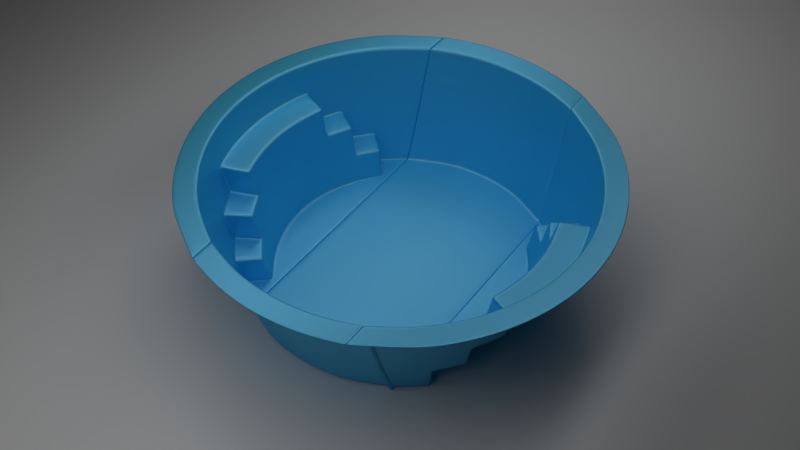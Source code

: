 # Source: pool.blend  (saved by Blender 2.79.0; exported with 4.5.12 LTS)
import bpy
from mathutils import Matrix  # noqa: F401  (used for matrix-valued properties, if any)

bpy.ops.wm.read_factory_settings(use_empty=True)
scene = bpy.context.scene
scene.name = 'Scene'

# ---- collections
col_collection_1 = bpy.data.collections.new('Collection 1'); scene.collection.children.link(col_collection_1)

# ---- materials (node trees are filled in below, after node groups)
mat_light = bpy.data.materials.new('light')
mat_light.alpha_threshold = 0.0
mat_light.roughness = 0.5
mat_floor = bpy.data.materials.new('floor')
mat_floor.alpha_threshold = 0.0
mat_floor.roughness = 0.5
mat_plastc = bpy.data.materials.new('plastc')
mat_plastc.alpha_threshold = 0.0
mat_plastc.roughness = 0.5

# ---- material node trees
mat_light.use_nodes = True; mat_light.node_tree.nodes.clear()
_N = mat_light.node_tree.nodes; _L = mat_light.node_tree.links
n0 = _N.new('ShaderNodeOutputMaterial'); n0.name = 'Material Output'; n0.location = (300, 300)
n1 = _N.new('ShaderNodeEmission'); n1.name = 'Emission'; n1.location = (10, 300)
_L.new(n1.outputs[0], n0.inputs[0])
n0.is_active_output = True
mat_floor.use_nodes = True; mat_floor.node_tree.nodes.clear()
_N = mat_floor.node_tree.nodes; _L = mat_floor.node_tree.links
n0 = _N.new('ShaderNodeBsdfDiffuse'); n0.name = 'Diffuse BSDF'; n0.location = (10, 300)
n0.inputs[0].default_value = (1.0, 1.0, 1.0, 1.0)
n1 = _N.new('ShaderNodeOutputMaterial'); n1.name = 'Material Output'; n1.location = (497, 238)
n2 = _N.new('ShaderNodeMixShader'); n2.name = 'Mix Shader'; n2.location = (277, 271)
n2.inputs[0].default_value = 0.1
n3 = _N.new('ShaderNodeBsdfAnisotropic'); n3.name = 'Glossy BSDF'; n3.location = (-12, 108)
n3.distribution = 'GGX'
n3.inputs[1].default_value = 0.3873
_L.new(n0.outputs[0], n2.inputs[1])
_L.new(n2.outputs[0], n1.inputs[0])
_L.new(n3.outputs[0], n2.inputs[2])
n1.is_active_output = True
mat_plastc.use_nodes = True; mat_plastc.node_tree.nodes.clear()
_N = mat_plastc.node_tree.nodes; _L = mat_plastc.node_tree.links
n0 = _N.new('ShaderNodeOutputMaterial'); n0.name = 'Material Output'; n0.location = (460, 300)
n1 = _N.new('ShaderNodeBsdfDiffuse'); n1.name = 'Diffuse BSDF'; n1.location = (10, 300)
n1.inputs[0].default_value = (0.01059, 0.6523, 0.9808, 1.0)
n2 = _N.new('ShaderNodeMixShader'); n2.name = 'Mix Shader'; n2.location = (240, 270)
n2.inputs[0].default_value = 0.6091
n3 = _N.new('ShaderNodeBsdfAnisotropic'); n3.name = 'Glossy BSDF'; n3.location = (76, 52)
n3.distribution = 'GGX'
n3.inputs[0].default_value = (0.2381, 0.6232, 1.0, 1.0)
n3.inputs[1].default_value = 0.4472
_L.new(n1.outputs[0], n2.inputs[1])
_L.new(n2.outputs[0], n0.inputs[0])
_L.new(n3.outputs[0], n2.inputs[2])
n0.is_active_output = True

# ---- world
world_world = bpy.data.worlds.new('World'); scene.world = world_world
world_world.use_nodes = True; world_world.node_tree.nodes.clear()
_N = world_world.node_tree.nodes; _L = world_world.node_tree.links
n0 = _N.new('ShaderNodeOutputWorld'); n0.name = 'World Output'; n0.location = (300, 300)
n1 = _N.new('ShaderNodeBackground'); n1.name = 'Background'; n1.location = (10, 300)
n1.inputs[0].default_value = (0.2019, 0.2019, 0.2019, 1.0)
n1.inputs[1].default_value = 0.0
_L.new(n1.outputs[0], n0.inputs[0])
n0.is_active_output = True
world_world.color = (0.05088, 0.05088, 0.05088)
world_world.use_sun_shadow = False
world_world.sun_shadow_jitter_overblur = 0.0
world_world.cycles.sampling_method = 'NONE'
world_world.cycles.sample_map_resolution = 256

# ---- cameras
cam_camera = bpy.data.cameras.new('Camera')
cam_camera.clip_end = 100.0
cam_camera.lens = 50.07
cam_camera.sensor_width = 32.0
cam_camera.sensor_height = 18.0
cam_camera.dof.focus_distance = 0.0

# ---- meshes
me_plane_002 = bpy.data.meshes.new('Plane.002')
me_plane_002.from_pydata([(-0.5, -0.5, 0.0), (0.5, -0.5, 0.0), (-0.5, 0.5, 0.0), (0.5, 0.5, 0.0)], [], [(0, 1, 3, 2)])
me_plane_002.materials.append(mat_light)
me_plane_002.use_remesh_preserve_volume = False
me_plane_002.use_remesh_preserve_attributes = False
me_plane_002.use_mirror_vertex_groups = False
me_plane_002.update()
me_plane_001 = bpy.data.meshes.new('Plane.001')
me_plane_001.from_pydata([(-0.5, -0.5, 0.0), (0.5, -0.5, 0.0), (-0.5, 0.5, 0.0), (0.5, 0.5, 0.0)], [], [(0, 1, 3, 2)])
me_plane_001.materials.append(mat_light)
me_plane_001.use_remesh_preserve_volume = False
me_plane_001.use_remesh_preserve_attributes = False
me_plane_001.use_mirror_vertex_groups = False
me_plane_001.update()
me_plane = bpy.data.meshes.new('Plane')
me_plane.from_pydata([(-0.5, -0.5, 0.0), (0.5, -0.5, 0.0), (-0.5, 0.5, 0.0), (0.5, 0.5, 0.0)], [], [(0, 1, 3, 2)])
me_plane.materials.append(mat_floor)
me_plane.use_remesh_preserve_volume = False
me_plane.use_remesh_preserve_attributes = False
me_plane.use_mirror_vertex_groups = False
me_plane.update()
me_circle_001 = bpy.data.meshes.new('Circle.001')
me_circle_001.from_pydata([(-0.5967, -0.1187, 0.0), (-0.5734, -0.1956, 0.0), (-0.7726, -0.3132, 0.4854), (-0.73, -0.1452, 0.4854), (-0.7015, -0.2393, 0.4854), (-0.8193, -0.163, 0.4854), (-0.7873, -0.2685, 0.4854), (-0.6746, -0.3107, 0.4854), (-0.52, -0.3048, -2.152e-10), (-0.6967, -0.1386, 0.364), (-0.6695, -0.2283, 0.364), (-0.5081, -0.3278, 0.0), (-0.6668, -0.3278, 0.4854), (-0.7659, -0.3278, 0.4854), (-0.6272, -0.3278, 0.364), (-0.6364, -0.3086, 0.364), (-0.6926, -0.1378, 0.3491), (-0.6655, -0.227, 0.3491), (-0.623, -0.3278, 0.3491), (-0.6322, -0.3084, 0.3491), (-0.6585, -0.131, 0.2251), (-0.6328, -0.2158, 0.2251), (-0.5875, -0.3278, 0.2251), (-0.5973, -0.307, 0.2251), (-0.6342, -0.1262, 0.1367), (-0.6094, -0.2079, 0.1367), (-0.5588, -0.3278, 0.1367), (-0.5693, -0.3064, 0.1367), (-0.6244, -0.1242, 0.1008), (-0.6, -0.2046, 0.1008), (-0.546, -0.3278, 0.1008), (-0.5569, -0.306, 0.1008), (-0.6007, -0.1195, 0.01453), (-0.5772, -0.1969, 0.01453), (-0.5138, -0.3278, 0.01453), (-0.5255, -0.3049, 0.01453), (-0.6678, -0.1328, 0.259), (-0.6417, -0.2189, 0.259), (-0.5975, -0.3278, 0.259), (-0.6071, -0.3073, 0.259), (-0.7796, -0.2659, 0.4854), (-0.8113, -0.1614, 0.4854), (-0.757, -0.3278, 0.4854), (-0.7638, -0.313, 0.4854), (-0.5731, -0.1187, 0.0), (-0.5498, -0.1956, 0.0), (-0.4964, -0.3048, -2.152e-10), (-0.4845, -0.3278, 0.0), (-0.01535, -0.1187, 0.0), (-0.01535, -0.1956, 0.0), (-0.01535, -0.3048, -2.152e-10), (-0.01535, -0.3278, 0.0), (-0.5151, -0.3278, -0.008568), (-0.6738, -0.3278, 0.4768), (-0.7556, -0.3278, 0.4768), (-0.6342, -0.3278, 0.3555), (-0.63, -0.3278, 0.3405), (-0.5945, -0.3278, 0.2165), (-0.5658, -0.3278, 0.1281), (-0.5531, -0.3278, 0.09227), (-0.5208, -0.3278, 0.005963), (-0.6045, -0.3278, 0.2504), (-0.7484, -0.3278, 0.4768), (-0.4915, -0.3278, -0.008568), (-0.0167, -0.3278, -0.008568), (-0.5227, -0.3278, -0.01845), (-0.6814, -0.3278, 0.4669), (-0.7496, -0.3278, 0.4669), (-0.6418, -0.3278, 0.3456), (-0.6375, -0.3278, 0.3306), (-0.6021, -0.3278, 0.2066), (-0.5734, -0.3278, 0.1182), (-0.5606, -0.3278, 0.08238), (-0.5283, -0.3278, -0.003922), (-0.6121, -0.3278, 0.2406), (-0.7411, -0.3278, 0.4669), (-0.4991, -0.3278, -0.01845), (-0.01719, -0.3278, -0.01845), (-0.6084, 0.0, 0.0), (-0.5967, 0.1187, 0.0), (-0.5734, 0.1956, 0.0), (-0.7726, 0.3132, 0.4854), (-0.7443, 0.0, 0.4854), (-0.73, 0.1452, 0.4854), (-0.7015, 0.2393, 0.4854), (-0.8354, 0.0, 0.4854), (-0.8193, 0.163, 0.4854), (-0.7873, 0.2685, 0.4854), (-0.6746, 0.3107, 0.4854), (-0.52, 0.3048, -2.152e-10), (-0.7103, 0.0, 0.364), (-0.6967, 0.1386, 0.364), (-0.6695, 0.2283, 0.364), (-0.5081, 0.3278, 0.0), (-0.6668, 0.3278, 0.4854), (-0.7659, 0.3278, 0.4854), (-0.6272, 0.3278, 0.364), (-0.6364, 0.3086, 0.364), (-0.7061, 0.0, 0.3491), (-0.6926, 0.1378, 0.3491), (-0.6655, 0.227, 0.3491), (-0.623, 0.3278, 0.3491), (-0.6322, 0.3084, 0.3491), (-0.6714, 0.0, 0.2251), (-0.6585, 0.131, 0.2251), (-0.6328, 0.2158, 0.2251), (-0.5875, 0.3278, 0.2251), (-0.5973, 0.307, 0.2251), (-0.6467, 0.0, 0.1367), (-0.6342, 0.1262, 0.1367), (-0.6094, 0.2079, 0.1367), (-0.5588, 0.3278, 0.1367), (-0.5693, 0.3064, 0.1367), (-0.6366, 0.0, 0.1008), (-0.6244, 0.1242, 0.1008), (-0.6, 0.2046, 0.1008), (-0.546, 0.3278, 0.1008), (-0.5569, 0.306, 0.1008), (-0.6124, 0.0, 0.01453), (-0.6007, 0.1195, 0.01453), (-0.5772, 0.1969, 0.01453), (-0.5138, 0.3278, 0.01453), (-0.5255, 0.3049, 0.01453), (-0.6809, 0.0, 0.259), (-0.6678, 0.1328, 0.259), (-0.6417, 0.2189, 0.259), (-0.5975, 0.3278, 0.259), (-0.6071, 0.3073, 0.259), (-0.7796, 0.2659, 0.4854), (-0.8272, 0.0, 0.4854), (-0.8113, 0.1614, 0.4854), (-0.757, 0.3278, 0.4854), (-0.7638, 0.313, 0.4854), (-0.5848, 0.0, 0.0), (-0.5731, 0.1187, 0.0), (-0.5498, 0.1956, 0.0), (-0.4964, 0.3048, -2.152e-10), (-0.4845, 0.3278, 0.0), (-0.01535, 0.0, 0.0), (-0.01535, 0.1187, 0.0), (-0.01535, 0.1956, 0.0), (-0.01535, 0.3048, -2.152e-10), (-0.01535, 0.3278, 0.0), (-0.5151, 0.3278, -0.008568), (-0.6738, 0.3278, 0.4768), (-0.7556, 0.3278, 0.4768), (-0.6342, 0.3278, 0.3555), (-0.63, 0.3278, 0.3405), (-0.5945, 0.3278, 0.2165), (-0.5658, 0.3278, 0.1281), (-0.5531, 0.3278, 0.09227), (-0.5208, 0.3278, 0.005963), (-0.6045, 0.3278, 0.2504), (-0.7484, 0.3278, 0.4768), (-0.4915, 0.3278, -0.008568), (-0.0156, 0.3278, -0.008568), (-0.5227, 0.3278, -0.01845), (-0.6814, 0.3278, 0.4669), (-0.7496, 0.3278, 0.4669), (-0.6418, 0.3278, 0.3456), (-0.6375, 0.3278, 0.3306), (-0.6021, 0.3278, 0.2066), (-0.5734, 0.3278, 0.1182), (-0.5606, 0.3278, 0.08238), (-0.5283, 0.3278, -0.003922), (-0.6121, 0.3278, 0.2406), (-0.7411, 0.3278, 0.4669), (-0.4991, 0.3278, -0.01845), (-0.01555, 0.3278, -0.01845), (0.5967, -0.1187, 0.0), (0.5734, -0.1956, 0.0), (0.7726, -0.3132, 0.4854), (0.73, -0.1452, 0.4854), (0.7015, -0.2393, 0.4854), (0.8193, -0.163, 0.4854), (0.7873, -0.2685, 0.4854), (0.6746, -0.3107, 0.4854), (0.52, -0.3048, -2.152e-10), (0.6967, -0.1386, 0.364), (0.6695, -0.2283, 0.364), (0.5081, -0.3278, 0.0), (0.6668, -0.3278, 0.4854), (0.7659, -0.3278, 0.4854), (0.6272, -0.3278, 0.364), (0.6364, -0.3086, 0.364), (0.6926, -0.1378, 0.3491), (0.6655, -0.227, 0.3491), (0.623, -0.3278, 0.3491), (0.6322, -0.3084, 0.3491), (0.6585, -0.131, 0.2251), (0.6328, -0.2158, 0.2251), (0.5875, -0.3278, 0.2251), (0.5973, -0.307, 0.2251), (0.6342, -0.1262, 0.1367), (0.6094, -0.2079, 0.1367), (0.5588, -0.3278, 0.1367), (0.5693, -0.3064, 0.1367), (0.6244, -0.1242, 0.1008), (0.6, -0.2046, 0.1008), (0.546, -0.3278, 0.1008), (0.5569, -0.306, 0.1008), (0.6007, -0.1195, 0.01453), (0.5772, -0.1969, 0.01453), (0.5138, -0.3278, 0.01453), (0.5255, -0.3049, 0.01453), (0.6678, -0.1328, 0.259), (0.6417, -0.2189, 0.259), (0.5975, -0.3278, 0.259), (0.6071, -0.3073, 0.259), (0.7796, -0.2659, 0.4854), (0.8113, -0.1614, 0.4854), (0.757, -0.3278, 0.4854), (0.7638, -0.313, 0.4854), (0.5731, -0.1187, 0.0), (0.5498, -0.1956, 0.0), (0.4964, -0.3048, -2.152e-10), (0.4845, -0.3278, 0.0), (0.01535, -0.1187, 0.0), (0.01535, -0.1956, 0.0), (0.01535, -0.3048, -2.152e-10), (0.01535, -0.3278, 0.0), (0.0, -0.1187, 0.0), (0.0, -0.1956, 0.0), (0.0, -0.3048, -2.152e-10), (0.0, -0.3278, 0.0), (0.5151, -0.3278, -0.008568), (0.6738, -0.3278, 0.4768), (0.7556, -0.3278, 0.4768), (0.6342, -0.3278, 0.3555), (0.63, -0.3278, 0.3405), (0.5945, -0.3278, 0.2165), (0.5658, -0.3278, 0.1281), (0.5531, -0.3278, 0.09227), (0.5208, -0.3278, 0.005963), (0.6045, -0.3278, 0.2504), (0.7484, -0.3278, 0.4768), (0.4915, -0.3278, -0.008568), (0.0167, -0.3278, -0.008568), (0.0, -0.3278, -0.008568), (0.5227, -0.3278, -0.01845), (0.6814, -0.3278, 0.4669), (0.7496, -0.3278, 0.4669), (0.6418, -0.3278, 0.3456), (0.6375, -0.3278, 0.3306), (0.6021, -0.3278, 0.2066), (0.5734, -0.3278, 0.1182), (0.5606, -0.3278, 0.08238), (0.5283, -0.3278, -0.003922), (0.6121, -0.3278, 0.2406), (0.7411, -0.3278, 0.4669), (0.4991, -0.3278, -0.01845), (0.01719, -0.3278, -0.01845), (0.0, -0.3278, -0.01845), (0.6084, 0.0, 0.0), (0.5967, 0.1187, 0.0), (0.5734, 0.1956, 0.0), (0.7726, 0.3132, 0.4854), (0.7443, 0.0, 0.4854), (0.73, 0.1452, 0.4854), (0.7015, 0.2393, 0.4854), (0.8354, 0.0, 0.4854), (0.8193, 0.163, 0.4854), (0.7873, 0.2685, 0.4854), (0.6746, 0.3107, 0.4854), (0.52, 0.3048, -2.152e-10), (0.7103, 0.0, 0.364), (0.6967, 0.1386, 0.364), (0.6695, 0.2283, 0.364), (0.5081, 0.3278, 0.0), (0.6668, 0.3278, 0.4854), (0.7659, 0.3278, 0.4854), (0.6272, 0.3278, 0.364), (0.6364, 0.3086, 0.364), (0.7061, 0.0, 0.3491), (0.6926, 0.1378, 0.3491), (0.6655, 0.227, 0.3491), (0.623, 0.3278, 0.3491), (0.6322, 0.3084, 0.3491), (0.6714, 0.0, 0.2251), (0.6585, 0.131, 0.2251), (0.6328, 0.2158, 0.2251), (0.5875, 0.3278, 0.2251), (0.5973, 0.307, 0.2251), (0.6467, 0.0, 0.1367), (0.6342, 0.1262, 0.1367), (0.6094, 0.2079, 0.1367), (0.5588, 0.3278, 0.1367), (0.5693, 0.3064, 0.1367), (0.6366, 0.0, 0.1008), (0.6244, 0.1242, 0.1008), (0.6, 0.2046, 0.1008), (0.546, 0.3278, 0.1008), (0.5569, 0.306, 0.1008), (0.6124, 0.0, 0.01453), (0.6007, 0.1195, 0.01453), (0.5772, 0.1969, 0.01453), (0.5138, 0.3278, 0.01453), (0.5255, 0.3049, 0.01453), (0.6809, 0.0, 0.259), (0.6678, 0.1328, 0.259), (0.6417, 0.2189, 0.259), (0.5975, 0.3278, 0.259), (0.6071, 0.3073, 0.259), (0.7796, 0.2659, 0.4854), (0.8272, 0.0, 0.4854), (0.8113, 0.1614, 0.4854), (0.757, 0.3278, 0.4854), (0.7638, 0.313, 0.4854), (0.5848, 0.0, 0.0), (0.5731, 0.1187, 0.0), (0.5498, 0.1956, 0.0), (0.4964, 0.3048, -2.152e-10), (0.4845, 0.3278, 0.0), (0.01535, 0.0, 0.0), (0.01535, 0.1187, 0.0), (0.01535, 0.1956, 0.0), (0.01535, 0.3048, -2.152e-10), (0.01535, 0.3278, 0.0), (0.0, 0.0, 0.0), (0.0, 0.1187, 0.0), (0.0, 0.1956, 0.0), (0.0, 0.3048, -2.152e-10), (0.0, 0.3278, 0.0), (0.5151, 0.3278, -0.008568), (0.6738, 0.3278, 0.4768), (0.7556, 0.3278, 0.4768), (0.6342, 0.3278, 0.3555), (0.63, 0.3278, 0.3405), (0.5945, 0.3278, 0.2165), (0.5658, 0.3278, 0.1281), (0.5531, 0.3278, 0.09227), (0.5208, 0.3278, 0.005963), (0.6045, 0.3278, 0.2504), (0.7484, 0.3278, 0.4768), (0.4915, 0.3278, -0.008568), (0.0156, 0.3278, -0.008568), (0.0, 0.3278, -0.008568), (0.5227, 0.3278, -0.01845), (0.6814, 0.3278, 0.4669), (0.7496, 0.3278, 0.4669), (0.6418, 0.3278, 0.3456), (0.6375, 0.3278, 0.3306), (0.6021, 0.3278, 0.2066), (0.5734, 0.3278, 0.1182), (0.5606, 0.3278, 0.08238), (0.5283, 0.3278, -0.003922), (0.6121, 0.3278, 0.2406), (0.7411, 0.3278, 0.4669), (0.4991, 0.3278, -0.01845), (0.01555, 0.3278, -0.01845), (0.0, 0.3278, -0.01845), (-0.7603, 0.0, 0.4854), (-0.7457, -0.1483, 0.4854), (-0.7166, -0.2444, 0.4854), (-0.6842, -0.3278, 0.4854), (-0.6919, -0.3112, 0.4854), (-0.6882, -0.3278, 0.4768), (-0.6929, -0.3278, 0.4669), (-0.7457, 0.1483, 0.4854), (-0.7166, 0.2444, 0.4854), (-0.6842, 0.3278, 0.4854), (-0.6919, 0.3112, 0.4854), (-0.6882, 0.3278, 0.4768), (-0.6929, 0.3278, 0.4669), (-0.7392, 0.0, 0.4669), (-0.725, -0.1442, 0.4669), (-0.6966, -0.2376, 0.4669), (-0.6608, -0.3278, 0.4669), (-0.6688, -0.3104, 0.4669), (-0.6678, -0.3278, 0.4584), (-0.6754, -0.3278, 0.4485), (-0.725, 0.1442, 0.4669), (-0.6966, 0.2376, 0.4669), (-0.6608, 0.3278, 0.4669), (-0.6688, 0.3104, 0.4669), (-0.6678, 0.3278, 0.4584), (-0.6754, 0.3278, 0.4485), (0.7595, 0.0, 0.4854), (0.7449, -0.1482, 0.4854), (0.7158, -0.2441, 0.4854), (0.6833, -0.3278, 0.4854), (0.691, -0.3111, 0.4854), (0.6875, -0.3278, 0.4768), (0.6923, -0.3278, 0.4669), (0.7449, 0.1482, 0.4854), (0.7158, 0.2441, 0.4854), (0.6833, 0.3278, 0.4854), (0.691, 0.3111, 0.4854), (0.6875, 0.3278, 0.4768), (0.6923, 0.3278, 0.4669), (0.7399, 0.0, 0.4696), (0.7257, -0.1444, 0.4696), (0.6973, -0.2378, 0.4696), (0.6617, -0.3278, 0.4696), (0.6697, -0.3105, 0.4696), (0.6687, -0.3278, 0.4611), (0.6763, -0.3278, 0.4512), (0.7257, 0.1444, 0.4696), (0.6973, 0.2378, 0.4696), (0.6617, 0.3278, 0.4696), (0.6697, 0.3105, 0.4696), (0.6687, 0.3278, 0.4611), (0.6763, 0.3278, 0.4512)], [], [(365, 364, 82, 3), (366, 365, 3, 4), (368, 366, 4, 7), (43, 40, 6, 2), (41, 129, 85, 5), (40, 41, 5, 6), (18, 19, 15, 14), (24, 25, 29, 28), (36, 37, 21, 20), (19, 17, 10, 15), (108, 24, 28, 113), (123, 36, 20, 103), (17, 16, 9, 10), (31, 27, 26, 30), (23, 39, 38, 22), (16, 98, 90, 9), (37, 39, 23, 21), (42, 43, 2, 13), (367, 368, 7, 12), (36, 123, 98, 16), (37, 36, 16, 17), (39, 37, 17, 19), (38, 39, 19, 18), (26, 27, 23, 22), (24, 108, 103, 20), (25, 24, 20, 21), (27, 25, 21, 23), (34, 35, 31, 30), (32, 118, 113, 28), (33, 32, 28, 29), (35, 33, 29, 31), (8, 1, 33, 35), (1, 0, 32, 33), (0, 78, 118, 32), (11, 8, 35, 34), (25, 27, 31, 29), (354, 355, 43, 42), (353, 352, 41, 40), (352, 351, 129, 41), (355, 353, 40, 43), (1, 8, 46, 45), (78, 0, 44, 133), (8, 11, 47, 46), (0, 1, 45, 44), (45, 46, 50, 49), (133, 44, 48, 138), (46, 47, 51, 50), (44, 45, 49, 48), (49, 50, 223, 222), (138, 48, 221, 318), (50, 51, 224, 223), (48, 49, 222, 221), (22, 38, 61, 57), (47, 11, 52, 63), (26, 22, 57, 58), (354, 42, 62, 356), (51, 47, 63, 64), (30, 26, 58, 59), (224, 51, 64, 238), (34, 30, 59, 60), (18, 14, 55, 56), (11, 34, 60, 52), (42, 13, 54, 62), (38, 18, 56, 61), (367, 12, 53, 369), (63, 52, 65, 76), (61, 56, 69, 74), (64, 63, 76, 77), (58, 57, 70, 71), (238, 64, 77, 252), (59, 58, 71, 72), (60, 59, 72, 73), (52, 60, 73, 65), (56, 55, 68, 69), (57, 61, 74, 70), (62, 54, 67, 75), (356, 62, 75, 357), (369, 53, 66, 370), (371, 83, 82, 364), (372, 84, 83, 371), (374, 88, 84, 372), (132, 81, 87, 128), (130, 86, 85, 129), (128, 87, 86, 130), (101, 96, 97, 102), (109, 114, 115, 110), (124, 104, 105, 125), (102, 97, 92, 100), (108, 113, 114, 109), (123, 103, 104, 124), (100, 92, 91, 99), (117, 116, 111, 112), (107, 106, 126, 127), (99, 91, 90, 98), (125, 105, 107, 127), (131, 95, 81, 132), (373, 94, 88, 374), (124, 99, 98, 123), (125, 100, 99, 124), (127, 102, 100, 125), (126, 101, 102, 127), (111, 106, 107, 112), (109, 104, 103, 108), (110, 105, 104, 109), (112, 107, 105, 110), (121, 116, 117, 122), (119, 114, 113, 118), (120, 115, 114, 119), (122, 117, 115, 120), (89, 122, 120, 80), (80, 120, 119, 79), (79, 119, 118, 78), (93, 121, 122, 89), (110, 115, 117, 112), (360, 131, 132, 361), (359, 128, 130, 358), (358, 130, 129, 351), (361, 132, 128, 359), (80, 135, 136, 89), (78, 133, 134, 79), (89, 136, 137, 93), (79, 134, 135, 80), (135, 140, 141, 136), (133, 138, 139, 134), (136, 141, 142, 137), (134, 139, 140, 135), (140, 320, 321, 141), (138, 318, 319, 139), (141, 321, 322, 142), (139, 319, 320, 140), (106, 148, 152, 126), (137, 154, 143, 93), (111, 149, 148, 106), (360, 362, 153, 131), (142, 155, 154, 137), (116, 150, 149, 111), (322, 336, 155, 142), (121, 151, 150, 116), (101, 147, 146, 96), (93, 143, 151, 121), (131, 153, 145, 95), (126, 152, 147, 101), (373, 375, 144, 94), (154, 167, 156, 143), (152, 165, 160, 147), (155, 168, 167, 154), (149, 162, 161, 148), (336, 350, 168, 155), (150, 163, 162, 149), (151, 164, 163, 150), (143, 156, 164, 151), (147, 160, 159, 146), (148, 161, 165, 152), (153, 166, 158, 145), (362, 363, 166, 153), (375, 376, 157, 144), (391, 172, 257, 390), (392, 173, 172, 391), (394, 176, 173, 392), (212, 171, 175, 209), (210, 174, 260, 304), (209, 175, 174, 210), (187, 183, 184, 188), (193, 197, 198, 194), (205, 189, 190, 206), (188, 184, 179, 186), (283, 288, 197, 193), (298, 278, 189, 205), (186, 179, 178, 185), (200, 199, 195, 196), (192, 191, 207, 208), (185, 178, 265, 273), (206, 190, 192, 208), (211, 182, 171, 212), (393, 181, 176, 394), (205, 185, 273, 298), (206, 186, 185, 205), (208, 188, 186, 206), (207, 187, 188, 208), (195, 191, 192, 196), (193, 189, 278, 283), (194, 190, 189, 193), (196, 192, 190, 194), (203, 199, 200, 204), (201, 197, 288, 293), (202, 198, 197, 201), (204, 200, 198, 202), (177, 204, 202, 170), (170, 202, 201, 169), (169, 201, 293, 253), (180, 203, 204, 177), (194, 198, 200, 196), (380, 211, 212, 381), (379, 209, 210, 378), (378, 210, 304, 377), (381, 212, 209, 379), (170, 214, 215, 177), (253, 308, 213, 169), (177, 215, 216, 180), (169, 213, 214, 170), (214, 218, 219, 215), (308, 313, 217, 213), (215, 219, 220, 216), (213, 217, 218, 214), (218, 222, 223, 219), (313, 318, 221, 217), (219, 223, 224, 220), (217, 221, 222, 218), (191, 230, 234, 207), (216, 236, 225, 180), (195, 231, 230, 191), (380, 382, 235, 211), (220, 237, 236, 216), (199, 232, 231, 195), (224, 238, 237, 220), (203, 233, 232, 199), (187, 229, 228, 183), (180, 225, 233, 203), (211, 235, 227, 182), (207, 234, 229, 187), (393, 395, 226, 181), (236, 250, 239, 225), (234, 248, 243, 229), (237, 251, 250, 236), (231, 245, 244, 230), (238, 252, 251, 237), (232, 246, 245, 231), (233, 247, 246, 232), (225, 239, 247, 233), (229, 243, 242, 228), (230, 244, 248, 234), (235, 249, 241, 227), (382, 383, 249, 235), (395, 396, 240, 226), (397, 390, 257, 258), (398, 397, 258, 259), (400, 398, 259, 263), (307, 303, 262, 256), (305, 304, 260, 261), (303, 305, 261, 262), (276, 277, 272, 271), (284, 285, 290, 289), (299, 300, 280, 279), (277, 275, 267, 272), (283, 284, 289, 288), (298, 299, 279, 278), (275, 274, 266, 267), (292, 287, 286, 291), (282, 302, 301, 281), (274, 273, 265, 266), (300, 302, 282, 280), (306, 307, 256, 270), (399, 400, 263, 269), (299, 298, 273, 274), (300, 299, 274, 275), (302, 300, 275, 277), (301, 302, 277, 276), (286, 287, 282, 281), (284, 283, 278, 279), (285, 284, 279, 280), (287, 285, 280, 282), (296, 297, 292, 291), (294, 293, 288, 289), (295, 294, 289, 290), (297, 295, 290, 292), (264, 255, 295, 297), (255, 254, 294, 295), (254, 253, 293, 294), (268, 264, 297, 296), (285, 287, 292, 290), (386, 387, 307, 306), (385, 384, 305, 303), (384, 377, 304, 305), (387, 385, 303, 307), (255, 264, 311, 310), (253, 254, 309, 308), (264, 268, 312, 311), (254, 255, 310, 309), (310, 311, 316, 315), (308, 309, 314, 313), (311, 312, 317, 316), (309, 310, 315, 314), (315, 316, 321, 320), (313, 314, 319, 318), (316, 317, 322, 321), (314, 315, 320, 319), (281, 301, 332, 328), (312, 268, 323, 334), (286, 281, 328, 329), (386, 306, 333, 388), (317, 312, 334, 335), (291, 286, 329, 330), (322, 317, 335, 336), (296, 291, 330, 331), (276, 271, 326, 327), (268, 296, 331, 323), (306, 270, 325, 333), (301, 276, 327, 332), (399, 269, 324, 401), (334, 323, 337, 348), (332, 327, 341, 346), (335, 334, 348, 349), (329, 328, 342, 343), (336, 335, 349, 350), (330, 329, 343, 344), (331, 330, 344, 345), (323, 331, 345, 337), (327, 326, 340, 341), (328, 332, 346, 342), (333, 325, 339, 347), (388, 333, 347, 389), (401, 324, 338, 402), (144, 157, 363, 362), (94, 144, 362, 360), (88, 361, 359, 84), (83, 358, 351, 82), (84, 359, 358, 83), (94, 360, 361, 88), (53, 356, 357, 66), (12, 354, 356, 53), (7, 4, 353, 355), (3, 82, 351, 352), (4, 3, 352, 353), (12, 7, 355, 354), (146, 159, 376, 375), (96, 146, 375, 373), (96, 373, 374, 97), (97, 374, 372, 92), (92, 372, 371, 91), (91, 371, 364, 90), (55, 369, 370, 68), (14, 367, 369, 55), (14, 15, 368, 367), (15, 10, 366, 368), (10, 9, 365, 366), (9, 90, 364, 365), (324, 388, 389, 338), (269, 386, 388, 324), (263, 259, 385, 387), (258, 257, 377, 384), (259, 258, 384, 385), (269, 263, 387, 386), (226, 240, 383, 382), (181, 226, 382, 380), (176, 381, 379, 173), (172, 378, 377, 257), (173, 379, 378, 172), (181, 380, 381, 176), (326, 401, 402, 340), (271, 399, 401, 326), (271, 272, 400, 399), (272, 267, 398, 400), (267, 266, 397, 398), (266, 265, 390, 397), (228, 242, 396, 395), (183, 228, 395, 393), (183, 393, 394, 184), (184, 394, 392, 179), (179, 392, 391, 178), (178, 391, 390, 265)])
me_circle_001.polygons.foreach_set('use_smooth', [True] * 360)
me_circle_001.materials.append(mat_plastc)
me_circle_001.use_remesh_preserve_volume = False
me_circle_001.use_remesh_preserve_attributes = False
me_circle_001.use_mirror_vertex_groups = False
me_circle_001.update()
me_circle = bpy.data.meshes.new('Circle')
me_circle.from_pydata([(-0.4838, -0.3626, 0.0), (-0.4302, -0.4302, 0.0), (-0.592, -0.4436, 0.4854), (-0.5249, -0.524, 0.4854), (-0.1452, -0.73, 0.4854), (-0.6643, -0.4979, 0.4854), (-0.5897, -0.5894, 0.4854), (-0.163, -0.8193, 0.4854), (-0.5649, -0.4234, 0.364), (-0.5379, -0.4031, 0.2427), (-0.5009, -0.5, 0.364), (-0.4768, -0.476, 0.2427), (-0.4528, -0.4519, 0.1213), (-0.3745, -0.5607, 0.2427), (-0.3569, -0.5341, 0.1213), (-0.2708, -0.6542, 0.364), (-0.2588, -0.6249, 0.2427), (-0.1386, -0.6967, 0.364), (-0.3606, -0.3537, -8.187e-05), (-0.09873, -0.4937, -8.187e-05), (-0.3808, -0.374, 0.1182), (-0.299, -0.4411, 0.1182), (-0.1043, -0.5218, 0.1182), (-0.3149, -0.4649, 0.2429), (-0.2275, -0.5438, 0.3618), (-0.2166, -0.5174, 0.2429), (-0.1155, -0.5778, 0.3618), (-0.1099, -0.5498, 0.2429), (-0.5081, -0.3278, 0.0), (-0.6668, -0.3278, 0.4854), (-0.7659, -0.3278, 0.4854), (-0.5929, -0.3278, 0.2427), (-0.6272, -0.3278, 0.364), (-0.5896, -0.3331, 0.2427), (-0.6234, -0.3343, 0.364), (-0.5063, -0.3308, -9.685e-11), (-0.662, -0.3358, 0.4854), (-0.7598, -0.3385, 0.4854), (-0.4838, -0.3278, 0.0), (-0.4302, -0.3278, 0.0), (-0.3606, -0.3278, -8.187e-05), (-0.09873, -0.3278, -8.187e-05), (-0.5009, -0.3278, 0.0), (-0.4969, -0.3278, 0.0), (-0.2229, -0.5335, 0.2428), (-0.2341, -0.5606, 0.3622), (-0.1189, -0.5956, 0.3622), (-0.371, -0.3652, -6.964e-05), (-0.3918, -0.3859, 0.1187), (-0.324, -0.4794, 0.2428), (-0.3076, -0.455, 0.1187), (-0.371, -0.3278, -6.964e-05), (-0.5616, -0.4209, 0.3491), (-0.4979, -0.497, 0.3491), (-0.2693, -0.65, 0.3491), (-0.2261, -0.5406, 0.3472), (-0.1148, -0.5744, 0.3472), (-0.623, -0.3278, 0.3491), (-0.6192, -0.3341, 0.3491), (-0.2327, -0.5573, 0.3475), (-0.373, -0.5583, 0.2251), (-0.3126, -0.4614, 0.2248), (-0.215, -0.5136, 0.2248), (-0.1091, -0.5457, 0.2248), (-0.3216, -0.4759, 0.2248), (-0.5143, -0.3854, 0.1367), (-0.4558, -0.455, 0.1367), (-0.3593, -0.5377, 0.1367), (-0.301, -0.4441, 0.134), (-0.105, -0.5253, 0.134), (-0.3097, -0.4581, 0.1344), (-0.5588, -0.3278, 0.1367), (-0.5561, -0.3322, 0.1367), (-0.5063, -0.3794, 0.1008), (-0.4502, -0.4502, 0.1008), (-0.3774, -0.3705, 0.09822), (-0.2963, -0.4371, 0.09822), (-0.1034, -0.517, 0.09822), (-0.546, -0.3278, 0.1008), (-0.5436, -0.3319, 0.1008), (-0.3883, -0.3824, 0.09861), (-0.4871, -0.365, 0.01453), (-0.4331, -0.4331, 0.01453), (-0.363, -0.3562, 0.01408), (-0.0994, -0.4971, 0.01408), (-0.3735, -0.3677, 0.01415), (-0.5138, -0.3278, 0.01453), (-0.5119, -0.331, 0.01453), (-0.5004, -0.3312, -1.078e-10), (-0.4838, -0.3573, 0.0), (-0.09873, -0.4685, -8.187e-05), (-0.504, -0.3278, 0.0), (-0.3606, -0.3498, -8.187e-05), (-0.4302, -0.4146, 0.0), (-0.371, -0.3595, -6.964e-05), (-0.5415, -0.4059, 0.259), (-0.4801, -0.4792, 0.259), (-0.377, -0.5645, 0.259), (-0.2606, -0.6291, 0.259), (-0.218, -0.521, 0.2589), (-0.1106, -0.5536, 0.2589), (-0.2244, -0.5371, 0.2589), (-0.5975, -0.3278, 0.259), (-0.5941, -0.3332, 0.259), (-0.2672, -0.6446, 0.3638), (-0.423, -0.4222, -8.508e-06), (-0.3694, -0.5522, 0.2427), (-0.3509, -0.5244, 0.121), (-0.423, -0.3278, -8.508e-06), (-0.2544, -0.6137, 0.2427), (-0.1362, -0.6843, 0.3638), (-0.4466, -0.4459, 0.121), (-0.2656, -0.6408, 0.3489), (-0.3667, -0.5482, 0.2251), (-0.3532, -0.528, 0.1364), (-0.4426, -0.4419, 0.1006), (-0.4258, -0.4251, 0.01448), (-0.423, -0.4079, -8.508e-06), (-0.2562, -0.6178, 0.259), (-0.3727, -0.5211, 0.1213), (-0.3924, -0.5487, 0.2427), (-0.3123, -0.4302, 0.1182), (-0.3213, -0.4438, 0.1187), (-0.3896, -0.5447, 0.2251), (-0.3752, -0.5246, 0.1367), (-0.3095, -0.4263, 0.09822), (-0.3951, -0.5524, 0.259), (-0.3664, -0.5117, 0.121), (-0.281, -0.613, 0.2427), (-0.2951, -0.6438, 0.364), (-0.2352, -0.5075, 0.2429), (-0.242, -0.5232, 0.2428), (-0.2933, -0.64, 0.3491), (-0.2334, -0.5037, 0.2248), (-0.2829, -0.6172, 0.259), (-0.2762, -0.6021, 0.2427), (-0.3046, -0.4898, 0.2428), (-0.3474, -0.564, 0.2427), (-0.3533, -0.5743, 0.2427), (-0.2811, -0.4507, 0.1182), (-0.296, -0.475, 0.2429), (-0.2938, -0.4714, 0.2248), (-0.283, -0.4538, 0.134), (-0.2786, -0.4466, 0.09822), (-0.3557, -0.5782, 0.259), (-0.6331, -0.3278, 0.382), (-0.5044, -0.5035, 0.382), (-0.3432, -0.368, -8.187e-05), (-0.3432, -0.3278, -8.187e-05), (-0.3729, -0.4014, 0.1187), (-0.3432, -0.3619, -8.187e-05), (-0.4251, -0.4635, 0.121), (-0.4324, -0.4721, 0.1213), (-0.5689, -0.4264, 0.382), (-0.3625, -0.389, 0.1182), (-0.2454, -0.6693, 0.3812), (-0.1395, -0.7014, 0.3812), (-0.4353, -0.4753, 0.1367), (-0.3592, -0.3855, 0.09822), (-0.3455, -0.3705, 0.01408), (-0.2437, -0.6648, 0.364), (-0.1941, -0.5243, 0.2429), (-0.2039, -0.551, 0.3618), (-0.2098, -0.568, 0.3622), (-0.2027, -0.5477, 0.3472), (-0.1926, -0.5204, 0.2248), (-0.1954, -0.5279, 0.2589), (-0.2396, -0.653, 0.3638), (-0.3606, -0.3381, -8.187e-05), (-0.3432, -0.3385, -8.187e-05), (-0.371, -0.3378, -6.964e-05), (-0.09873, -0.3448, -8.187e-05), (-0.4302, -0.3363, 0.0), (-0.4838, -0.3323, 0.0), (-0.423, -0.3365, -8.508e-06), (-0.6291, -0.3345, 0.382), (-0.2972, -0.6484, 0.382), (-0.6574, -0.4927, 0.4854), (-0.5835, -0.5831, 0.4854), (-0.1613, -0.8107, 0.4854), (-0.7564, -0.3278, 0.4854), (-0.7504, -0.3382, 0.4854), (-0.5106, -0.3278, -0.005406), (-0.6694, -0.3278, 0.48), (-0.7633, -0.3278, 0.48), (-0.5955, -0.3278, 0.2373), (-0.6298, -0.3278, 0.3586), (-0.4864, -0.3278, -0.005406), (-0.4327, -0.3278, -0.005406), (-0.3632, -0.3278, -0.005488), (-0.1013, -0.3278, -0.005488), (-0.5034, -0.3278, -0.005406), (-0.4994, -0.3278, -0.005406), (-0.3736, -0.3278, -0.005476), (-0.6255, -0.3278, 0.3437), (-0.5613, -0.3278, 0.1313), (-0.5486, -0.3278, 0.09543), (-0.5163, -0.3278, 0.009125), (-0.5065, -0.3278, -0.005406), (-0.6001, -0.3278, 0.2536), (-0.4255, -0.3278, -0.005414), (-0.6356, -0.3278, 0.3766), (-0.3458, -0.3278, -0.005488), (-0.7538, -0.3278, 0.48), (-0.5202, -0.3278, -0.01871), (-0.6789, -0.3278, 0.4667), (-0.7549, -0.3278, 0.4667), (-0.605, -0.3278, 0.224), (-0.6393, -0.3278, 0.3453), (-0.4959, -0.3278, -0.01871), (-0.4423, -0.3278, -0.01871), (-0.3727, -0.3278, -0.01879), (-0.1108, -0.3278, -0.01879), (-0.003274, -0.3278, -0.01879), (-0.513, -0.3278, -0.01871), (-0.509, -0.3278, -0.01871), (-0.3831, -0.3278, -0.01878), (-0.6351, -0.3278, 0.3304), (-0.5709, -0.3278, 0.118), (-0.5581, -0.3278, 0.08212), (-0.5259, -0.3278, -0.004182), (-0.5161, -0.3278, -0.01871), (-0.6096, -0.3278, 0.2403), (-0.435, -0.3278, -0.01872), (-0.6452, -0.3278, 0.3633), (-0.3553, -0.3278, -0.01879), (-0.7454, -0.3278, 0.4667), (-0.4402, -0.4175, 0.0), (-0.4637, -0.439, 0.1213), (-0.4402, -0.3278, 0.0), (-0.4668, -0.4419, 0.1367), (-0.4607, -0.4369, 0.1008), (-0.4432, -0.4203, 0.01453), (-0.4402, -0.4039, 0.0), (-0.4402, -0.3356, 0.0), (-0.4428, -0.3278, -0.005406), (-0.4523, -0.3278, -0.01871), (-0.2728, -0.6582, 0.3816), (0.4838, -0.3626, 0.0), (0.4302, -0.4302, 0.0), (0.592, -0.4436, 0.4854), (0.5249, -0.524, 0.4854), (0.1452, -0.73, 0.4854), (0.0, -0.7443, 0.4854), (0.6643, -0.4979, 0.4854), (0.5897, -0.5894, 0.4854), (0.163, -0.8193, 0.4854), (0.0, -0.8354, 0.4854), (0.0, -0.7103, 0.364), (0.5649, -0.4234, 0.364), (0.5379, -0.4031, 0.2427), (0.5009, -0.5, 0.364), (0.4768, -0.476, 0.2427), (0.4528, -0.4519, 0.1213), (0.3745, -0.5607, 0.2427), (0.3569, -0.5341, 0.1213), (0.2708, -0.6542, 0.364), (0.2588, -0.6249, 0.2427), (0.1386, -0.6967, 0.364), (0.3606, -0.3537, -8.187e-05), (0.09873, -0.4937, -8.187e-05), (0.0, -0.5036, -8.187e-05), (0.3808, -0.374, 0.1182), (0.299, -0.4411, 0.1182), (0.1043, -0.5218, 0.1182), (0.0, -0.5321, 0.1182), (0.0, -0.5607, 0.2429), (0.0, -0.5893, 0.3618), (0.3149, -0.4649, 0.2429), (0.2275, -0.5438, 0.3618), (0.2166, -0.5174, 0.2429), (0.1155, -0.5778, 0.3618), (0.1099, -0.5498, 0.2429), (0.5081, -0.3278, 0.0), (0.6668, -0.3278, 0.4854), (0.7659, -0.3278, 0.4854), (0.5929, -0.3278, 0.2427), (0.6272, -0.3278, 0.364), (0.5896, -0.3331, 0.2427), (0.6234, -0.3343, 0.364), (0.5063, -0.3308, -9.685e-11), (0.662, -0.3358, 0.4854), (0.7598, -0.3385, 0.4854), (0.4838, -0.3278, 0.0), (0.4302, -0.3278, 0.0), (0.3606, -0.3278, -8.187e-05), (0.09873, -0.3278, -8.187e-05), (0.0, -0.3278, -8.187e-05), (0.5009, -0.3278, 0.0), (0.4969, -0.3278, 0.0), (0.2229, -0.5335, 0.2428), (0.2341, -0.5606, 0.3622), (0.1189, -0.5956, 0.3622), (0.371, -0.3652, -6.964e-05), (0.3918, -0.3859, 0.1187), (0.0, -0.6074, 0.3622), (0.324, -0.4794, 0.2428), (0.3076, -0.455, 0.1187), (0.371, -0.3278, -6.964e-05), (0.5616, -0.4209, 0.3491), (0.4979, -0.497, 0.3491), (0.2693, -0.65, 0.3491), (0.0, -0.5858, 0.3472), (0.2261, -0.5406, 0.3472), (0.1148, -0.5744, 0.3472), (0.623, -0.3278, 0.3491), (0.6192, -0.3341, 0.3491), (0.2327, -0.5573, 0.3475), (0.534, -0.4002, 0.2251), (0.4734, -0.4725, 0.2251), (0.373, -0.5583, 0.2251), (0.0, -0.5566, 0.2248), (0.3126, -0.4614, 0.2248), (0.215, -0.5136, 0.2248), (0.1091, -0.5457, 0.2248), (0.5875, -0.3278, 0.2251), (0.5843, -0.3329, 0.2251), (0.3216, -0.4759, 0.2248), (0.5143, -0.3854, 0.1367), (0.4558, -0.455, 0.1367), (0.3593, -0.5377, 0.1367), (0.301, -0.4441, 0.134), (0.105, -0.5253, 0.134), (0.3097, -0.4581, 0.1344), (0.0, -0.5358, 0.134), (0.5588, -0.3278, 0.1367), (0.5561, -0.3322, 0.1367), (0.5063, -0.3794, 0.1008), (0.4502, -0.4502, 0.1008), (0.3774, -0.3705, 0.09822), (0.2963, -0.4371, 0.09822), (0.1034, -0.517, 0.09822), (0.0, -0.5273, 0.09822), (0.546, -0.3278, 0.1008), (0.5436, -0.3319, 0.1008), (0.3883, -0.3824, 0.09861), (0.4871, -0.365, 0.01453), (0.4331, -0.4331, 0.01453), (0.363, -0.3562, 0.01408), (0.0994, -0.4971, 0.01408), (0.3735, -0.3677, 0.01415), (0.0, -0.507, 0.01408), (0.5138, -0.3278, 0.01453), (0.5119, -0.331, 0.01453), (0.5004, -0.3312, -1.078e-10), (0.4838, -0.3573, 0.0), (0.09873, -0.4685, -8.187e-05), (0.0, -0.4768, -8.187e-05), (0.504, -0.3278, 0.0), (0.3606, -0.3498, -8.187e-05), (0.4302, -0.4146, 0.0), (0.371, -0.3595, -6.964e-05), (0.5415, -0.4059, 0.259), (0.4801, -0.4792, 0.259), (0.377, -0.5645, 0.259), (0.2606, -0.6291, 0.259), (0.218, -0.521, 0.2589), (0.1106, -0.5536, 0.2589), (0.2244, -0.5371, 0.2589), (0.0, -0.5646, 0.2589), (0.5975, -0.3278, 0.259), (0.5941, -0.3332, 0.259), (0.2672, -0.6446, 0.3638), (0.423, -0.4222, -8.508e-06), (0.0, -0.6978, 0.3638), (0.3694, -0.5522, 0.2427), (0.3509, -0.5244, 0.121), (0.423, -0.3278, -8.508e-06), (0.2544, -0.6137, 0.2427), (0.1362, -0.6843, 0.3638), (0.4466, -0.4459, 0.121), (0.2656, -0.6408, 0.3489), (0.3667, -0.5482, 0.2251), (0.3532, -0.528, 0.1364), (0.4426, -0.4419, 0.1006), (0.4258, -0.4251, 0.01448), (0.423, -0.4079, -8.508e-06), (0.2562, -0.6178, 0.259), (0.3727, -0.5211, 0.1213), (0.3924, -0.5487, 0.2427), (0.3123, -0.4302, 0.1182), (0.3213, -0.4438, 0.1187), (0.3896, -0.5447, 0.2251), (0.3752, -0.5246, 0.1367), (0.3095, -0.4263, 0.09822), (0.3951, -0.5524, 0.259), (0.3664, -0.5117, 0.121), (0.281, -0.613, 0.2427), (0.2951, -0.6438, 0.364), (0.2352, -0.5075, 0.2429), (0.242, -0.5232, 0.2428), (0.2933, -0.64, 0.3491), (0.2334, -0.5037, 0.2248), (0.2829, -0.6172, 0.259), (0.2762, -0.6021, 0.2427), (0.3046, -0.4898, 0.2428), (0.3474, -0.564, 0.2427), (0.3533, -0.5743, 0.2427), (0.2811, -0.4507, 0.1182), (0.296, -0.475, 0.2429), (0.2938, -0.4714, 0.2248), (0.283, -0.4538, 0.134), (0.2786, -0.4466, 0.09822), (0.3557, -0.5782, 0.259), (0.6331, -0.3278, 0.382), (0.5044, -0.5035, 0.382), (0.3432, -0.368, -8.187e-05), (0.3432, -0.3278, -8.187e-05), (0.3729, -0.4014, 0.1187), (0.3432, -0.3619, -8.187e-05), (0.4251, -0.4635, 0.121), (0.4324, -0.4721, 0.1213), (0.5689, -0.4264, 0.382), (0.3625, -0.389, 0.1182), (0.2454, -0.6693, 0.3812), (0.1395, -0.7014, 0.3812), (0.4353, -0.4753, 0.1367), (0.3592, -0.3855, 0.09822), (0.3455, -0.3705, 0.01408), (0.0, -0.7152, 0.3812), (0.2437, -0.6648, 0.364), (0.1941, -0.5243, 0.2429), (0.2039, -0.551, 0.3618), (0.2098, -0.568, 0.3622), (0.2027, -0.5477, 0.3472), (0.1926, -0.5204, 0.2248), (0.1954, -0.5279, 0.2589), (0.2396, -0.653, 0.3638), (0.3606, -0.3381, -8.187e-05), (0.3432, -0.3385, -8.187e-05), (0.371, -0.3378, -6.964e-05), (0.09873, -0.3448, -8.187e-05), (0.4302, -0.3363, 0.0), (0.4838, -0.3323, 0.0), (0.0, -0.3473, -8.187e-05), (0.423, -0.3365, -8.508e-06), (0.6291, -0.3345, 0.382), (0.2972, -0.6484, 0.382), (0.6574, -0.4927, 0.4854), (0.5835, -0.5831, 0.4854), (0.1613, -0.8107, 0.4854), (0.0, -0.8266, 0.4854), (0.7564, -0.3278, 0.4854), (0.7504, -0.3382, 0.4854), (0.5106, -0.3278, -0.005406), (0.6694, -0.3278, 0.48), (0.7624, -0.3278, 0.48), (0.5955, -0.3278, 0.2373), (0.6298, -0.3278, 0.3586), (0.4864, -0.3278, -0.005406), (0.4327, -0.3278, -0.005406), (0.3632, -0.3278, -0.005488), (0.1013, -0.3278, -0.005488), (0.0, -0.3278, -0.005488), (0.5034, -0.3278, -0.005406), (0.4994, -0.3278, -0.005406), (0.3736, -0.3278, -0.005476), (0.6255, -0.3278, 0.3437), (0.59, -0.3278, 0.2197), (0.5613, -0.3278, 0.1313), (0.5486, -0.3278, 0.09543), (0.5163, -0.3278, 0.009125), (0.5065, -0.3278, -0.005406), (0.6001, -0.3278, 0.2536), (0.4255, -0.3278, -0.005414), (0.6356, -0.3278, 0.3766), (0.3458, -0.3278, -0.005488), (0.7529, -0.3278, 0.48), (0.5202, -0.3278, -0.01871), (0.6789, -0.3278, 0.4667), (0.7554, -0.3278, 0.4667), (0.605, -0.3278, 0.224), (0.6393, -0.3278, 0.3453), (0.4959, -0.3278, -0.01871), (0.4423, -0.3278, -0.01871), (0.3727, -0.3278, -0.01879), (0.1108, -0.3278, -0.01879), (0.513, -0.3278, -0.01871), (0.509, -0.3278, -0.01871), (0.3831, -0.3278, -0.01878), (0.6351, -0.3278, 0.3304), (0.5996, -0.3278, 0.2064), (0.5709, -0.3278, 0.118), (0.5581, -0.3278, 0.08212), (0.5259, -0.3278, -0.004182), (0.5161, -0.3278, -0.01871), (0.6096, -0.3278, 0.2403), (0.435, -0.3278, -0.01872), (0.6452, -0.3278, 0.3633), (0.3553, -0.3278, -0.01879), (0.7459, -0.3278, 0.4667), (0.4402, -0.4175, 0.0), (0.4637, -0.439, 0.1213), (0.4402, -0.3278, 0.0), (0.4668, -0.4419, 0.1367), (0.4607, -0.4369, 0.1008), (0.4432, -0.4203, 0.01453), (0.4402, -0.4039, 0.0), (0.4402, -0.3356, 0.0), (0.4428, -0.3278, -0.005406), (0.4523, -0.3278, -0.01871), (0.2728, -0.6582, 0.3816), (-0.4103, -0.618, 0.4854), (-0.4605, -0.6935, 0.4854), (-0.3916, -0.5897, 0.364), (-0.3893, -0.5863, 0.3491), (-0.3944, -0.5939, 0.382), (-0.4557, -0.6863, 0.4854), (-0.2823, -0.6856, 0.4854), (-0.3168, -0.7695, 0.4854), (-0.3135, -0.7614, 0.4854), (-0.2809, -0.4167, -8.187e-05), (-0.2809, -0.3278, -8.187e-05), (-0.2809, -0.4032, -8.187e-05), (-0.2828, -0.4196, 0.01408), (-0.2809, -0.3401, -8.187e-05), (-0.2835, -0.3278, -0.005488), (-0.293, -0.3278, -0.01879), (-0.1929, -0.4632, -8.187e-05), (-0.1929, -0.3278, -8.187e-05), (-0.1929, -0.4426, -8.187e-05), (-0.2038, -0.4895, 0.1182), (-0.2051, -0.4929, 0.134), (-0.2019, -0.4851, 0.09822), (-0.1942, -0.4664, 0.01408), (-0.1929, -0.3424, -8.187e-05), (-0.1955, -0.3278, -0.005488), (-0.205, -0.3278, -0.01879), (0.2823, -0.6856, 0.4854), (0.3168, -0.7695, 0.4854), (0.3135, -0.7614, 0.4854), (0.4103, -0.618, 0.4854), (0.4605, -0.6935, 0.4854), (0.3916, -0.5897, 0.364), (0.3893, -0.5863, 0.3491), (0.3944, -0.5939, 0.382), (0.4557, -0.6863, 0.4854), (0.2809, -0.4167, -8.187e-05), (0.2809, -0.3278, -8.187e-05), (0.2809, -0.4032, -8.187e-05), (0.2828, -0.4196, 0.01408), (0.2809, -0.3401, -8.187e-05), (0.2835, -0.3278, -0.005488), (0.293, -0.3278, -0.01879), (0.1929, -0.4632, -8.187e-05), (0.1929, -0.3278, -8.187e-05), (0.1929, -0.4426, -8.187e-05), (0.2038, -0.4895, 0.1182), (0.2051, -0.4929, 0.134), (0.2019, -0.4851, 0.09822), (0.1942, -0.4664, 0.01408), (0.1929, -0.3424, -8.187e-05), (0.1955, -0.3278, -0.005488), (0.205, -0.3278, -0.01879), (-0.6045, -0.4531, 0.4854), (-0.5362, -0.5354, 0.4854), (-0.1483, -0.7455, 0.4854), (0.0, -0.7601, 0.4854), (-0.684, -0.3278, 0.4854), (-0.679, -0.3363, 0.4854), (-0.6856, -0.3278, 0.48), (-0.6917, -0.3278, 0.4667), (0.6045, -0.4531, 0.4854), (0.5362, -0.5354, 0.4854), (0.1483, -0.7455, 0.4854), (0.684, -0.3278, 0.4854), (0.679, -0.3363, 0.4854), (0.6854, -0.3278, 0.48), (0.6918, -0.3278, 0.4667), (-0.4191, -0.6311, 0.4854), (-0.2883, -0.7002, 0.4854), (0.2883, -0.7002, 0.4854), (0.4191, -0.6311, 0.4854), (0.0, -0.7396, 0.4685), (-0.1443, -0.7254, 0.4685), (0.1443, -0.7254, 0.4685), (-0.6616, -0.3278, 0.4694), (-0.6569, -0.3356, 0.4694), (-0.5217, -0.5209, 0.4694), (-0.5884, -0.441, 0.4694), (-0.6641, -0.3278, 0.464), (-0.6737, -0.3278, 0.4507), (-0.4079, -0.6142, 0.4694), (0.6617, -0.3278, 0.4696), (0.657, -0.3356, 0.4696), (0.5218, -0.5209, 0.4696), (0.5884, -0.441, 0.4696), (0.6642, -0.3278, 0.4642), (0.6738, -0.3278, 0.4509), (0.4079, -0.6143, 0.4696), (0.2809, -0.6816, 0.4701), (-0.2809, -0.6816, 0.4703)], [], [(17, 248, 364, 110), (15, 237, 155, 160), (556, 570, 510, 179), (90, 347, 434, 171), (146, 506, 504, 10), (129, 504, 506, 176), (587, 588, 488, 465), (122, 50, 21, 121), (64, 49, 23, 61), (131, 44, 25, 130), (163, 46, 26, 162), (80, 48, 20, 75), (31, 71, 195, 185), (237, 176, 506, 582, 591), (178, 177, 5, 6), (441, 179, 7, 247), (332, 77, 22, 265), (311, 63, 27, 266), (22, 521, 522, 69), (165, 62, 25, 161), (164, 55, 24, 162), (143, 76, 21, 139), (141, 61, 23, 140), (158, 75, 20, 154), (302, 56, 26, 267), (59, 45, 24, 55), (58, 57, 32, 34), (124, 157, 66, 11, 120, 123), (78, 196, 195, 71), (181, 180, 30, 37), (578, 579, 2, 3), (577, 576, 29, 36), (177, 181, 37, 5), (78, 71, 72, 79), (72, 71, 31, 33), (52, 58, 34, 8), (88, 89, 173), (556, 179, 441, 557), (91, 88, 43, 42), (41, 190, 526, 519), (520, 513, 511, 518), (94, 92, 168, 170), (233, 93, 172, 234), (117, 94, 170, 174), (112, 104, 45, 59), (171, 434, 287, 41), (115, 111, 48, 80), (167, 110, 46, 163), (135, 109, 44, 131), (113, 106, 49, 64), (127, 107, 50, 122), (118, 112, 59, 101), (95, 103, 58, 52), (103, 102, 57, 58), (101, 59, 55, 99), (166, 99, 55, 164), (110, 364, 295, 46), (53, 52, 8, 10), (114, 113, 64, 70), (142, 68, 61, 141), (525, 520, 90, 171), (359, 100, 56, 302), (96, 95, 52, 53), (505, 53, 10, 504), (70, 64, 61, 68), (50, 70, 68, 21), (152, 12, 66, 157), (324, 69, 63, 311), (77, 523, 521, 22), (139, 21, 68, 142), (107, 114, 70, 50), (116, 115, 80, 85), (81, 87, 79, 73), (87, 86, 78, 79), (159, 83, 75, 158), (512, 516, 202, 148), (514, 76, 143, 523, 524), (265, 22, 69, 324), (232, 81, 73, 231), (85, 80, 75, 83), (47, 85, 83, 18), (227, 0, 81, 232), (341, 84, 77, 332), (522, 62, 165, 63, 69), (511, 147, 159, 514), (147, 18, 83, 159), (35, 28, 86, 87), (0, 35, 87, 81), (105, 116, 85, 47), (105, 47, 94, 117), (227, 1, 93, 233), (47, 18, 92, 94), (169, 515, 512, 148), (28, 35, 88, 91), (526, 527, 517, 516), (261, 19, 84, 341), (35, 0, 89, 88), (138, 13, 97, 144), (19, 261, 347, 90), (161, 25, 99, 166), (44, 101, 99, 25), (33, 31, 102, 103), (9, 33, 103, 95), (109, 118, 101, 44), (16, 98, 118, 109), (1, 105, 117, 93), (1, 82, 116, 105), (82, 74, 115, 116), (14, 67, 114, 107), (67, 60, 113, 114), (98, 54, 112, 118), (119, 14, 107, 127), (60, 13, 106, 113), (128, 16, 109, 135), (160, 17, 110, 167), (74, 12, 111, 115), (266, 27, 100, 359), (54, 15, 104, 112), (93, 117, 174, 172), (152, 119, 127, 151), (13, 120, 126, 97), (14, 119, 124, 67), (67, 124, 123, 60), (151, 127, 122, 149), (76, 125, 121, 21), (60, 123, 120, 13), (149, 122, 121, 154), (138, 128, 135, 137), (16, 128, 134, 98), (98, 134, 132, 54), (137, 135, 131, 136), (62, 133, 130, 25), (54, 132, 129, 15), (136, 131, 130, 140), (49, 136, 140, 23), (106, 137, 136, 49), (13, 138, 137, 106), (128, 138, 144, 134), (520, 525, 515, 513), (132, 505, 504, 129), (133, 141, 140, 130), (570, 569, 507, 510), (48, 149, 154, 20), (92, 150, 169, 168), (111, 151, 149, 48), (18, 147, 150, 92), (12, 152, 151, 111), (569, 555, 178, 507), (159, 158, 125, 76, 514), (119, 152, 157, 124), (34, 32, 145, 175), (125, 158, 154, 121), (8, 34, 175, 153), (17, 160, 155, 156), (15, 160, 167, 104), (27, 161, 166, 100), (84, 524, 523, 77), (525, 171, 41, 519), (100, 166, 164, 56), (104, 167, 163, 45), (56, 164, 162, 26), (63, 165, 161, 27), (45, 163, 162, 24), (574, 4, 243, 573), (168, 169, 148, 40), (46, 295, 267, 26), (234, 172, 39, 229), (172, 174, 108, 39), (150, 513, 515, 169), (173, 38, 43, 88), (170, 168, 40, 51), (174, 170, 51, 108), (120, 11, 96, 126), (11, 9, 95, 96), (41, 287, 453, 190), (554, 559, 181, 177), (559, 558, 180, 181), (10, 8, 153, 146), (190, 212, 527, 526), (43, 38, 187, 192), (108, 51, 193, 200), (195, 196, 219, 218), (51, 40, 189, 193), (78, 86, 197, 196), (57, 102, 199, 194), (28, 91, 198, 182), (32, 57, 194, 186), (91, 42, 191, 198), (185, 195, 218, 207), (558, 29, 183, 560), (86, 28, 182, 197), (516, 517, 225, 202), (145, 32, 186, 201), (39, 108, 200, 188), (30, 180, 203, 184), (229, 39, 188, 235), (579, 577, 36, 2), (40, 148, 202, 189), (190, 453, 213, 212), (102, 31, 185, 199), (42, 43, 192, 191), (65, 230, 228, 231, 73), (196, 197, 220, 219), (184, 203, 226, 206), (197, 182, 204, 220), (576, 145, 201, 580), (198, 191, 214, 221), (188, 200, 223, 210), (199, 185, 207, 222), (235, 188, 210, 236), (200, 193, 216, 223), (189, 202, 225, 211), (147, 511, 513, 150), (518, 511, 514, 524), (191, 192, 215, 214), (192, 187, 209, 215), (182, 198, 221, 204), (201, 186, 208, 224), (193, 189, 211, 216), (194, 199, 222, 217), (186, 194, 217, 208), (66, 230, 65, 9, 11), (560, 183, 205, 561), (187, 235, 236, 209), (38, 229, 235, 187), (173, 234, 229, 38), (0, 227, 233, 89), (1, 227, 232, 82), (82, 232, 231, 74), (12, 228, 230, 66), (89, 233, 234, 173), (74, 231, 228, 12), (555, 554, 177, 178), (237, 15, 129, 176), (79, 72, 65, 73), (415, 258, 248, 419), (258, 369, 364, 248), (256, 420, 414, 501), (529, 532, 536, 530), (346, 431, 434, 347), (346, 260, 544, 546), (381, 380, 263, 297), (317, 312, 268, 296), (390, 389, 270, 290), (423, 422, 271, 292), (335, 329, 262, 294), (251, 533, 535, 405), (382, 379, 252, 309), (534, 300, 353, 385, 354), (439, 245, 244, 438), (309, 252, 250, 308), (441, 247, 246, 440), (332, 265, 264, 331), (311, 266, 272, 314), (264, 322, 548, 547), (425, 421, 270, 313), (424, 422, 269, 303), (402, 398, 263, 330), (400, 399, 268, 312), (417, 413, 262, 329), (302, 267, 271, 304), (307, 303, 269, 291), (306, 279, 277, 305), (316, 278, 276, 315), (333, 325, 459, 460), (443, 282, 275, 442), (585, 241, 240, 586), (584, 281, 274, 583), (438, 244, 282, 443), (333, 334, 326, 325), (308, 250, 278, 316), (299, 249, 279, 306), (344, 433, 345), (557, 564, 242, 243), (348, 288, 289, 344), (452, 286, 545, 552), (546, 544, 537, 539), (351, 430, 428, 349), (497, 498, 432, 350), (376, 435, 430, 351), (371, 307, 291, 362), (431, 286, 287, 434), (374, 335, 294, 370), (427, 423, 292, 369), (394, 390, 290, 368), (372, 317, 296, 365), (386, 381, 297, 366), (377, 358, 307, 371), (352, 299, 306, 361), (361, 306, 305, 360), (358, 356, 303, 307), (426, 424, 303, 356), (369, 292, 295, 364), (300, 251, 249, 299), (373, 323, 317, 372), (318, 308, 316, 326), (326, 316, 315, 325), (401, 400, 312, 321), (346, 546, 551, 431), (359, 302, 304, 357), (353, 300, 299, 352), (251, 300, 534, 533), (323, 321, 312, 317), (297, 263, 321, 323), (411, 416, 319, 253), (324, 311, 314, 322), (331, 264, 547, 549), (398, 401, 321, 263), (366, 297, 323, 373), (375, 340, 335, 374), (336, 327, 334, 343), (343, 334, 333, 342), (418, 417, 329, 338), (407, 466, 542, 538), (265, 324, 322, 264), (496, 495, 327, 336), (340, 338, 329, 335), (293, 259, 338, 340), (491, 496, 336, 238), (341, 332, 331, 339), (313, 548, 322, 314, 425), (537, 540, 418, 406), (406, 418, 338, 259), (280, 343, 342, 273), (238, 336, 343, 280), (363, 293, 340, 375), (363, 376, 351, 293), (491, 497, 350, 239), (293, 351, 349, 259), (273, 348, 344, 280), (261, 341, 339, 260), (280, 344, 345, 238), (397, 403, 354, 254), (383, 382, 309, 319, 416), (319, 309, 308, 318, 494), (260, 346, 347, 261), (421, 426, 356, 270), (290, 270, 356, 358), (278, 361, 360, 276), (250, 352, 361, 278), (368, 290, 358, 377), (257, 368, 377, 355), (239, 350, 376, 363), (239, 363, 375, 337), (337, 375, 374, 328), (255, 366, 373, 320), (320, 373, 372, 310), (355, 377, 371, 301), (378, 386, 366, 255), (310, 372, 365, 254), (387, 394, 368, 257), (420, 427, 369, 258), (328, 374, 370, 253), (266, 359, 357, 272), (301, 371, 362, 256), (350, 432, 435, 376), (411, 410, 386, 378), (254, 354, 385, 379), (255, 320, 383, 378), (320, 310, 382, 383), (410, 408, 381, 386), (330, 263, 380, 384), (310, 254, 379, 382), (408, 413, 380, 381), (397, 396, 394, 387), (257, 355, 393, 387), (355, 301, 391, 393), (396, 395, 390, 394), (313, 270, 389, 392), (301, 256, 388, 391), (395, 399, 389, 390), (296, 268, 399, 395), (365, 296, 395, 396), (254, 365, 396, 397), (387, 393, 403, 397), (391, 388, 533, 534), (392, 389, 399, 400), (586, 240, 281, 584), (294, 262, 413, 408), (349, 428, 429, 409), (370, 294, 408, 410), (259, 349, 409, 406), (253, 370, 410, 411), (563, 241, 531, 572), (418, 540, 330, 384, 417), (429, 407, 538, 541), (378, 383, 416, 411), (571, 530, 536, 572), (279, 436, 404, 277), (384, 380, 413, 417), (249, 412, 436, 279), (258, 415, 414, 420), (256, 362, 427, 420), (272, 357, 426, 421), (339, 331, 549, 550), (286, 431, 551, 545), (357, 304, 424, 426), (362, 291, 423, 427), (304, 271, 422, 424), (314, 272, 421, 425), (291, 269, 422, 423), (541, 551, 546, 539), (575, 573, 243, 242), (428, 285, 407, 429), (292, 271, 267, 295), (498, 493, 284, 432), (432, 284, 367, 435), (433, 344, 289, 283), (430, 298, 285, 428), (435, 367, 298, 430), (379, 385, 353, 252), (252, 353, 352, 250), (578, 3, 502, 582), (585, 589, 531, 241), (286, 452, 453, 287), (242, 528, 590, 575), (562, 438, 443, 566), (566, 443, 442, 565), (251, 405, 412, 249), (476, 452, 552, 553), (289, 455, 449, 283), (367, 464, 456, 298), (459, 482, 483, 460), (298, 456, 451, 285), (333, 460, 461, 342), (305, 457, 463, 360), (273, 444, 462, 348), (277, 448, 457, 305), (553, 552, 542, 543), (348, 462, 454, 288), (276, 447, 458, 315), (565, 567, 445, 274), (342, 461, 444, 273), (404, 465, 448, 277), (284, 450, 464, 367), (315, 458, 459, 325), (275, 446, 467, 442), (493, 499, 450, 284), (354, 403, 393, 391, 534), (285, 451, 466, 407), (476, 213, 453, 452), (360, 463, 447, 276), (288, 454, 455, 289), (318, 327, 495, 492, 494), (460, 483, 484, 461), (446, 470, 490, 467), (461, 484, 468, 444), (583, 587, 465, 404), (462, 485, 477, 454), (450, 474, 487, 464), (463, 486, 471, 447), (499, 500, 474, 450), (464, 487, 479, 456), (451, 475, 489, 466), (406, 409, 539, 537), (454, 477, 478, 455), (455, 478, 473, 449), (444, 468, 485, 462), (465, 488, 472, 448), (456, 479, 475, 451), (457, 480, 486, 463), (448, 472, 480, 457), (458, 481, 482, 459), (447, 471, 481, 458), (567, 568, 469, 445), (449, 473, 500, 499), (283, 449, 499, 493), (433, 283, 493, 498), (238, 345, 497, 491), (239, 337, 496, 491), (337, 328, 495, 496), (253, 319, 494, 492), (345, 433, 498, 497), (328, 253, 492, 495), (563, 439, 438, 562), (501, 437, 388, 256), (334, 327, 318, 326), (248, 17, 156, 419), (97, 505, 132, 134, 144), (580, 201, 224, 581), (507, 178, 6, 503), (505, 97, 126, 96, 53), (65, 72, 33, 9), (179, 510, 509, 7), (155, 237, 591, 574, 156), (510, 507, 503, 509), (512, 519, 526, 516), (133, 62, 522, 142, 141), (19, 518, 524, 84), (143, 139, 521, 523), (139, 142, 522, 521), (19, 90, 520, 518), (515, 525, 519, 512), (564, 571, 528, 242), (501, 590, 589, 535, 437), (388, 437, 535, 533), (536, 532, 245, 439), (466, 489, 543, 542), (540, 550, 549, 402, 330), (544, 550, 540, 537), (552, 545, 538, 542), (409, 429, 541, 539), (545, 551, 541, 538), (401, 548, 313, 392, 400), (339, 550, 544, 260), (398, 402, 549, 547), (401, 398, 547, 548), (440, 246, 529, 530), (440, 530, 571, 564), (241, 563, 562, 240), (467, 490, 568, 567), (442, 467, 567, 565), (281, 566, 565, 274), (240, 562, 566, 281), (528, 571, 572, 531), (439, 563, 572, 536), (441, 440, 564, 557), (3, 2, 554, 555), (203, 560, 561, 226), (180, 558, 560, 203), (36, 29, 558, 559), (2, 36, 559, 554), (502, 3, 555, 569), (508, 502, 569, 570), (4, 556, 557, 243), (4, 508, 570, 556), (415, 419, 573, 575), (156, 574, 573, 419), (183, 580, 581, 205), (146, 578, 582, 506), (29, 576, 580, 183), (153, 175, 577, 579), (175, 145, 576, 577), (146, 153, 579, 578), (274, 445, 587, 583), (405, 535, 589, 585), (412, 586, 584, 436), (436, 584, 583, 404), (405, 585, 586, 412), (445, 469, 588, 587), (575, 590, 501, 414, 415), (589, 590, 528, 531), (591, 582, 502, 508), (574, 591, 508, 4)])
me_circle.polygons.foreach_set('use_smooth', [True] * 544)
me_circle.materials.append(mat_plastc)
me_circle.use_remesh_preserve_volume = False
me_circle.use_remesh_preserve_attributes = False
me_circle.use_mirror_vertex_groups = False
me_circle.update()

# ---- objects
ob_plane_002 = bpy.data.objects.new('Plane.002', me_plane_002)
ob_plane_001 = bpy.data.objects.new('Plane.001', me_plane_001)
ob_camera = bpy.data.objects.new('Camera', cam_camera)
ob_plane = bpy.data.objects.new('Plane', me_plane)
ob_circle_001 = bpy.data.objects.new('Circle.001', me_circle_001)
ob_circle = bpy.data.objects.new('Circle', me_circle)

# ---- transforms, parenting, visibility, modifiers, constraints
ob_plane_002.location = (0.04869, 1.683, 5.374)
ob_plane_002.rotation_euler = (-0.5829, -0.0, 0.0)
ob_plane_002.scale = (13.8, 1.699, 1.003)
ob_plane_002.visible_camera = False
ob_plane_002.lineart.crease_threshold = 0.0
ob_plane_001.location = (0.0, -2.605, 5.627)
ob_plane_001.rotation_euler = (0.4007, -0.0, 0.0)
ob_plane_001.scale = (16.77, 2.064, 1.218)
ob_plane_001.visible_camera = False
ob_plane_001.lineart.crease_threshold = 0.0
ob_camera.location = (8.478, 6.003, 11.1)
ob_camera.rotation_euler = (0.784, 3.839e-06, 2.188)
ob_camera.lineart.crease_threshold = 0.0
ob_plane.location = (-1.311, -1.127, 0.0)
ob_plane.scale = (22.11, 22.11, 22.11)
ob_plane.lineart.crease_threshold = 0.0
ob_circle_001.location = (0.0, 0.0, 0.04096)
ob_circle_001.scale = (3.09, 3.09, 3.09)
ob_circle_001.lineart.crease_threshold = 0.0
_m = ob_circle_001.modifiers.new('Solidify', 'SOLIDIFY')
_m.thickness = 0.005
_m.nonmanifold_thickness_mode = 'FIXED'
_m.nonmanifold_merge_threshold = 0.0003
_m = ob_circle_001.modifiers.new('Subsurf', 'SUBSURF')
_m.uv_smooth = 'PRESERVE_CORNERS'
_m.levels = 3
_m.render_levels = 3
ob_circle.location = (0.0, 0.0, 0.04096)
ob_circle.scale = (3.09, 3.09, 3.09)
ob_circle.lineart.crease_threshold = 0.0
_m = ob_circle.modifiers.new('Solidify', 'SOLIDIFY')
_m.thickness = 0.005
_m.nonmanifold_thickness_mode = 'FIXED'
_m.nonmanifold_merge_threshold = 0.0003
_m = ob_circle.modifiers.new('Subsurf', 'SUBSURF')
_m.uv_smooth = 'PRESERVE_CORNERS'
_m.quality = 2
_m.levels = 2
_m = ob_circle.modifiers.new('Mirror', 'MIRROR')
_m.use_axis = (False, True, False)

# ---- collection membership
col_collection_1.objects.link(ob_plane_002)
col_collection_1.objects.link(ob_plane_001)
col_collection_1.objects.link(ob_camera)
col_collection_1.objects.link(ob_plane)
col_collection_1.objects.link(ob_circle_001)
col_collection_1.objects.link(ob_circle)

# ---- scene / render settings (as saved in the file)
scene.camera = ob_camera
scene.frame_start = 1; scene.frame_end = 250; scene.frame_set(2)
scene.render.engine = 'CYCLES'
scene.render.resolution_percentage = 50
scene.render.dither_intensity = 0.0
scene.render.use_border = True
scene.cycles.use_denoising = False
scene.cycles.samples = 10
scene.cycles.sampling_pattern = 'TABULATED_SOBOL'
scene.cycles.light_sampling_threshold = 0.0
scene.cycles.use_adaptive_sampling = False
scene.cycles.use_light_tree = False
scene.cycles.blur_glossy = 0.0
scene.cycles.pixel_filter_type = 'GAUSSIAN'
scene.cycles.sample_clamp_indirect = 0.0
scene.view_settings.view_transform = 'Standard'
bpy.context.view_layer.update()
